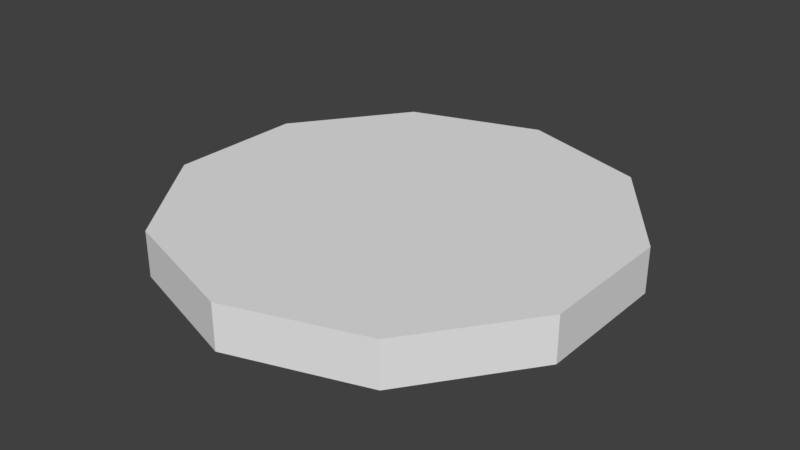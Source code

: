 # Source: coin.blend  (saved by Blender 2.79.0; exported with 4.5.12 LTS)
import bpy
from mathutils import Matrix  # noqa: F401  (used for matrix-valued properties, if any)

bpy.ops.wm.read_factory_settings(use_empty=True)
scene = bpy.context.scene
scene.name = 'Scene'

# ---- collections
col_collection_1 = bpy.data.collections.new('Collection 1'); scene.collection.children.link(col_collection_1)

# ---- materials (node trees are filled in below, after node groups)
mat_coin = bpy.data.materials.new('coin')
mat_coin.alpha_threshold = 0.0
mat_coin.use_transparent_shadow = False
mat_coin.roughness = 0.5
mat_coin.specular_intensity = 1.0

# ---- material node trees

# ---- world
world_world = bpy.data.worlds.new('World'); scene.world = world_world
world_world.color = (0.05088, 0.05088, 0.05088)
world_world.use_sun_shadow = False
world_world.sun_shadow_jitter_overblur = 0.0
world_world.cycles.sampling_method = 'MANUAL'

# ---- meshes
me_coin = bpy.data.meshes.new('coin')
me_coin.from_pydata([(0.0, 1.0, -0.1), (0.0, 1.0, 0.1), (0.5878, 0.809, -0.1), (0.5878, 0.809, 0.1), (0.9511, 0.309, -0.1), (0.9511, 0.309, 0.1), (0.9511, -0.309, -0.1), (0.9511, -0.309, 0.1), (0.5878, -0.809, -0.1), (0.5878, -0.809, 0.1), (-8.742e-08, -1.0, -0.1), (-8.742e-08, -1.0, 0.1), (-0.5878, -0.809, -0.1), (-0.5878, -0.809, 0.1), (-0.9511, -0.309, -0.1), (-0.9511, -0.309, 0.1), (-0.9511, 0.309, -0.1), (-0.9511, 0.309, 0.1), (-0.5878, 0.809, -0.1), (-0.5878, 0.809, 0.1)], [], [(0, 1, 3, 2), (2, 3, 5, 4), (4, 5, 7, 6), (6, 7, 9, 8), (8, 9, 11, 10), (10, 11, 13, 12), (12, 13, 15, 14), (14, 15, 17, 16), (3, 1, 19, 17, 15, 13, 11, 9, 7, 5), (16, 17, 19, 18), (18, 19, 1, 0), (0, 2, 4, 6, 8, 10, 12, 14, 16, 18)])
_uv = me_coin.uv_layers.new(name='UVMap')
_uv.uv.foreach_set('vector', [0.9692, 0.8687, 0.9692, 0.9676, 0.8748, 0.9676, 0.8748, 0.8687, 0.8748, 0.8687, 0.8748, 0.9676, 0.7803, 0.9676, 0.7803, 0.8687, 0.7803, 0.8687, 0.7803, 0.9676, 0.6858, 0.9676, 0.6858, 0.8687, 0.6858, 0.8687, 0.6858, 0.9676, 0.5914, 0.9676, 0.5914, 0.8687, 0.5914, 0.8687, 0.5914, 0.9676, 0.4969, 0.9676, 0.4969, 0.8687, 0.4969, 0.8687, 0.4969, 0.9676, 0.4024, 0.9676, 0.4024, 0.8687, 0.4024, 0.8687, 0.4024, 0.9676, 0.308, 0.9676, 0.308, 0.8687, 0.308, 0.8687, 0.308, 0.9676, 0.2135, 0.9676, 0.2135, 0.8687, 0.8132, 0.6554, 0.6161, 0.7986, 0.3724, 0.7986, 0.1752, 0.6554, 0.09993, 0.4236, 0.1752, 0.1919, 0.3724, 0.04863, 0.6161, 0.04863, 0.8132, 0.1919, 0.8885, 0.4236, 0.2135, 0.8687, 0.2135, 0.9676, 0.119, 0.9676, 0.119, 0.8687, 0.119, 0.8687, 0.119, 0.9676, 0.02458, 0.9676, 0.02458, 0.8687, 0.6161, 0.7986, 0.8132, 0.6554, 0.8885, 0.4236, 0.8132, 0.1919, 0.6161, 0.04863, 0.3724, 0.04863, 0.1752, 0.1919, 0.09993, 0.4236, 0.1752, 0.6554, 0.3724, 0.7986])
me_coin.materials.append(mat_coin)
me_coin.use_remesh_preserve_volume = False
me_coin.use_remesh_preserve_attributes = False
me_coin.use_mirror_vertex_groups = False
me_coin.update()

# ---- objects
ob_coin = bpy.data.objects.new('coin', me_coin)

# ---- transforms, parenting, visibility, modifiers, constraints
ob_coin.location = (0.0, 0.0, 0.0)
ob_coin.lineart.crease_threshold = 0.0
_m = ob_coin.modifiers.new('EdgeSplit', 'EDGE_SPLIT')

# ---- collection membership
col_collection_1.objects.link(ob_coin)

# ---- scene / render settings (as saved in the file)
scene.frame_start = 1; scene.frame_end = 250; scene.frame_set(1)
scene.render.engine = 'BLENDER_EEVEE_NEXT'
scene.render.resolution_percentage = 50
scene.render.dither_intensity = 0.0
scene.cycles.use_denoising = False
scene.cycles.samples = 128
scene.cycles.sampling_pattern = 'TABULATED_SOBOL'
scene.cycles.use_adaptive_sampling = False
scene.cycles.use_light_tree = False
scene.cycles.blur_glossy = 0.0
scene.cycles.sample_clamp_indirect = 0.0
scene.view_settings.view_transform = 'Standard'
bpy.context.view_layer.update()

# ---- added for rendering (the .blend has no active camera and no usable light): camera, sun
cam_auto = bpy.data.cameras.new('AutoCamera')
cam_auto.lens = 50.0
cam_auto.sensor_width = 36.0
cam_auto.clip_end = 1000.0
ob_auto_camera = bpy.data.objects.new('AutoCamera', cam_auto)
scene.collection.objects.link(ob_auto_camera)
ob_auto_camera.location = (2.56039, -3.07247, 2.04831)
ob_auto_camera.rotation_euler = (1.09748, -7.21219e-08, 0.694738)
scene.camera = ob_auto_camera
light_auto_sun = bpy.data.lights.new('AutoSun', 'SUN')
light_auto_sun.energy = 3.0
light_auto_sun.angle = 0.0523599
ob_auto_sun = bpy.data.objects.new('AutoSun', light_auto_sun)
scene.collection.objects.link(ob_auto_sun)
ob_auto_sun.rotation_euler = (0.872665, 0.174533, 0.523599)
bpy.context.view_layer.update()
